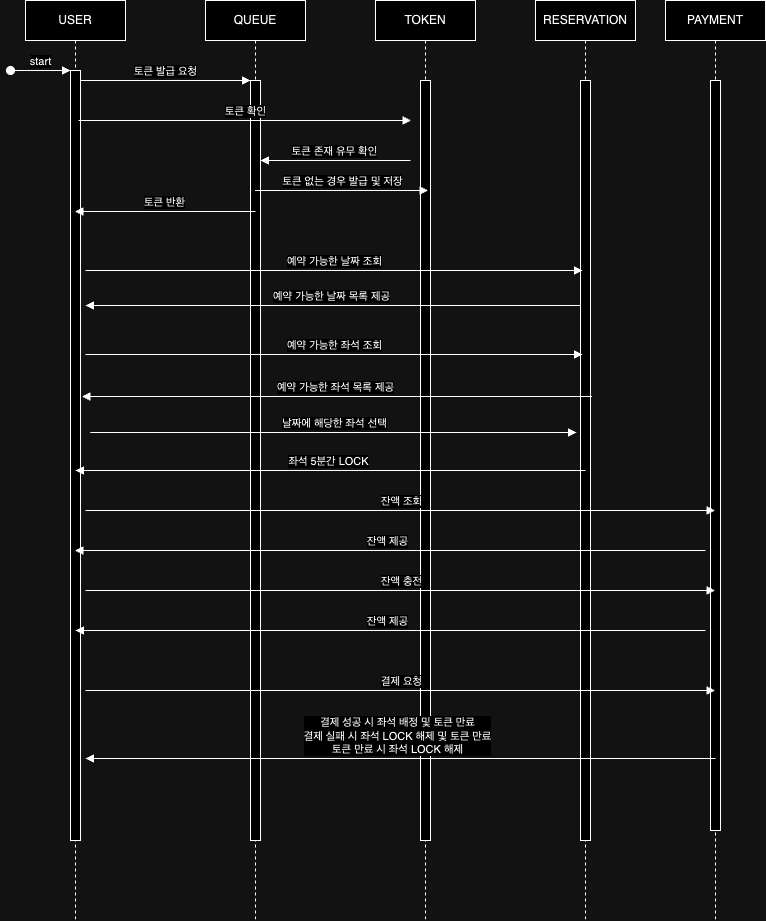

The diagram above was exported from draw.io. Its source (the exported page's mxGraphModel, read from the mxfile embedded in the PNG):
<mxGraphModel dx="1018" dy="1373" grid="1" gridSize="10" guides="1" tooltips="1" connect="1" arrows="1" fold="1" page="1" pageScale="1" pageWidth="850" pageHeight="1100" math="0" shadow="0">
  <root>
    <mxCell id="0" />
    <mxCell id="1" parent="0" />
    <mxCell id="aM9ryv3xv72pqoxQDRHE-5" value="QUEUE" style="shape=umlLifeline;perimeter=lifelinePerimeter;whiteSpace=wrap;html=1;container=0;dropTarget=0;collapsible=0;recursiveResize=0;outlineConnect=0;portConstraint=eastwest;newEdgeStyle={&quot;edgeStyle&quot;:&quot;elbowEdgeStyle&quot;,&quot;elbow&quot;:&quot;vertical&quot;,&quot;curved&quot;:0,&quot;rounded&quot;:0};" parent="1" vertex="1">
      <mxGeometry x="220" y="40" width="100" height="920" as="geometry" />
    </mxCell>
    <mxCell id="aM9ryv3xv72pqoxQDRHE-6" value="" style="html=1;points=[];perimeter=orthogonalPerimeter;outlineConnect=0;targetShapes=umlLifeline;portConstraint=eastwest;newEdgeStyle={&quot;edgeStyle&quot;:&quot;elbowEdgeStyle&quot;,&quot;elbow&quot;:&quot;vertical&quot;,&quot;curved&quot;:0,&quot;rounded&quot;:0};" parent="aM9ryv3xv72pqoxQDRHE-5" vertex="1">
      <mxGeometry x="45" y="80" width="10" height="760" as="geometry" />
    </mxCell>
    <mxCell id="aM9ryv3xv72pqoxQDRHE-7" value="토큰 발급 요청" style="html=1;verticalAlign=bottom;endArrow=block;edgeStyle=elbowEdgeStyle;elbow=vertical;curved=0;rounded=0;" parent="1" source="aM9ryv3xv72pqoxQDRHE-2" target="aM9ryv3xv72pqoxQDRHE-6" edge="1">
      <mxGeometry relative="1" as="geometry">
        <mxPoint x="195" y="130" as="sourcePoint" />
        <Array as="points">
          <mxPoint x="180" y="120" />
        </Array>
        <mxPoint as="offset" />
      </mxGeometry>
    </mxCell>
    <mxCell id="bRPDay80BkckND7hCL-p-3" value="TOKEN" style="shape=umlLifeline;perimeter=lifelinePerimeter;whiteSpace=wrap;html=1;container=0;dropTarget=0;collapsible=0;recursiveResize=0;outlineConnect=0;portConstraint=eastwest;newEdgeStyle={&quot;edgeStyle&quot;:&quot;elbowEdgeStyle&quot;,&quot;elbow&quot;:&quot;vertical&quot;,&quot;curved&quot;:0,&quot;rounded&quot;:0};" parent="1" vertex="1">
      <mxGeometry x="390" y="40" width="100" height="920" as="geometry" />
    </mxCell>
    <mxCell id="bRPDay80BkckND7hCL-p-4" value="" style="html=1;points=[];perimeter=orthogonalPerimeter;outlineConnect=0;targetShapes=umlLifeline;portConstraint=eastwest;newEdgeStyle={&quot;edgeStyle&quot;:&quot;elbowEdgeStyle&quot;,&quot;elbow&quot;:&quot;vertical&quot;,&quot;curved&quot;:0,&quot;rounded&quot;:0};" parent="bRPDay80BkckND7hCL-p-3" vertex="1">
      <mxGeometry x="45" y="80" width="10" height="760" as="geometry" />
    </mxCell>
    <mxCell id="aM9ryv3xv72pqoxQDRHE-1" value="USER" style="shape=umlLifeline;perimeter=lifelinePerimeter;whiteSpace=wrap;html=1;container=0;dropTarget=0;collapsible=0;recursiveResize=0;outlineConnect=0;portConstraint=eastwest;newEdgeStyle={&quot;edgeStyle&quot;:&quot;elbowEdgeStyle&quot;,&quot;elbow&quot;:&quot;vertical&quot;,&quot;curved&quot;:0,&quot;rounded&quot;:0};" parent="1" vertex="1">
      <mxGeometry x="40" y="40" width="100" height="920" as="geometry" />
    </mxCell>
    <mxCell id="aM9ryv3xv72pqoxQDRHE-2" value="" style="html=1;points=[];perimeter=orthogonalPerimeter;outlineConnect=0;targetShapes=umlLifeline;portConstraint=eastwest;newEdgeStyle={&quot;edgeStyle&quot;:&quot;elbowEdgeStyle&quot;,&quot;elbow&quot;:&quot;vertical&quot;,&quot;curved&quot;:0,&quot;rounded&quot;:0};" parent="aM9ryv3xv72pqoxQDRHE-1" vertex="1">
      <mxGeometry x="45" y="70" width="10" height="770" as="geometry" />
    </mxCell>
    <mxCell id="aM9ryv3xv72pqoxQDRHE-3" value="start" style="html=1;verticalAlign=bottom;startArrow=oval;endArrow=block;startSize=8;edgeStyle=elbowEdgeStyle;elbow=vertical;curved=0;rounded=0;" parent="aM9ryv3xv72pqoxQDRHE-1" target="aM9ryv3xv72pqoxQDRHE-2" edge="1">
      <mxGeometry relative="1" as="geometry">
        <mxPoint x="-15" y="70" as="sourcePoint" />
      </mxGeometry>
    </mxCell>
    <mxCell id="bRPDay80BkckND7hCL-p-13" value="RESERVATION" style="shape=umlLifeline;perimeter=lifelinePerimeter;whiteSpace=wrap;html=1;container=0;dropTarget=0;collapsible=0;recursiveResize=0;outlineConnect=0;portConstraint=eastwest;newEdgeStyle={&quot;edgeStyle&quot;:&quot;elbowEdgeStyle&quot;,&quot;elbow&quot;:&quot;vertical&quot;,&quot;curved&quot;:0,&quot;rounded&quot;:0};" parent="1" vertex="1">
      <mxGeometry x="550" y="40" width="100" height="920" as="geometry" />
    </mxCell>
    <mxCell id="bRPDay80BkckND7hCL-p-14" value="" style="html=1;points=[];perimeter=orthogonalPerimeter;outlineConnect=0;targetShapes=umlLifeline;portConstraint=eastwest;newEdgeStyle={&quot;edgeStyle&quot;:&quot;elbowEdgeStyle&quot;,&quot;elbow&quot;:&quot;vertical&quot;,&quot;curved&quot;:0,&quot;rounded&quot;:0};" parent="bRPDay80BkckND7hCL-p-13" vertex="1">
      <mxGeometry x="45" y="80" width="10" height="760" as="geometry" />
    </mxCell>
    <mxCell id="bRPDay80BkckND7hCL-p-19" value="예약 가능한 좌석 조회" style="html=1;verticalAlign=bottom;endArrow=block;edgeStyle=elbowEdgeStyle;elbow=horizontal;curved=0;rounded=0;" parent="1" edge="1">
      <mxGeometry x="0.0036" relative="1" as="geometry">
        <mxPoint x="100" y="394" as="sourcePoint" />
        <Array as="points">
          <mxPoint x="400.75" y="394" />
        </Array>
        <mxPoint x="597" y="394" as="targetPoint" />
        <mxPoint as="offset" />
      </mxGeometry>
    </mxCell>
    <mxCell id="bRPDay80BkckND7hCL-p-20" value="예약 가능한 좌석 목록 제공" style="html=1;verticalAlign=bottom;endArrow=block;edgeStyle=elbowEdgeStyle;elbow=vertical;curved=0;rounded=0;" parent="1" edge="1">
      <mxGeometry x="0.0078" relative="1" as="geometry">
        <mxPoint x="606.5" y="436" as="sourcePoint" />
        <Array as="points">
          <mxPoint x="227" y="436" />
        </Array>
        <mxPoint x="96.5" y="436" as="targetPoint" />
        <mxPoint as="offset" />
      </mxGeometry>
    </mxCell>
    <mxCell id="bRPDay80BkckND7hCL-p-22" value="날짜에 해당한 좌석 선택" style="html=1;verticalAlign=bottom;endArrow=block;edgeStyle=elbowEdgeStyle;elbow=horizontal;curved=0;rounded=0;" parent="1" edge="1">
      <mxGeometry x="0.0036" relative="1" as="geometry">
        <mxPoint x="104.75" y="472" as="sourcePoint" />
        <Array as="points">
          <mxPoint x="394.75" y="472" />
        </Array>
        <mxPoint x="591" y="472" as="targetPoint" />
        <mxPoint as="offset" />
      </mxGeometry>
    </mxCell>
    <mxCell id="bRPDay80BkckND7hCL-p-23" value="PAYMENT" style="shape=umlLifeline;perimeter=lifelinePerimeter;whiteSpace=wrap;html=1;container=0;dropTarget=0;collapsible=0;recursiveResize=0;outlineConnect=0;portConstraint=eastwest;newEdgeStyle={&quot;edgeStyle&quot;:&quot;elbowEdgeStyle&quot;,&quot;elbow&quot;:&quot;vertical&quot;,&quot;curved&quot;:0,&quot;rounded&quot;:0};" parent="1" vertex="1">
      <mxGeometry x="680" y="40" width="100" height="920" as="geometry" />
    </mxCell>
    <mxCell id="bRPDay80BkckND7hCL-p-24" value="" style="html=1;points=[];perimeter=orthogonalPerimeter;outlineConnect=0;targetShapes=umlLifeline;portConstraint=eastwest;newEdgeStyle={&quot;edgeStyle&quot;:&quot;elbowEdgeStyle&quot;,&quot;elbow&quot;:&quot;vertical&quot;,&quot;curved&quot;:0,&quot;rounded&quot;:0};" parent="bRPDay80BkckND7hCL-p-23" vertex="1">
      <mxGeometry x="45" y="80" width="10" height="750" as="geometry" />
    </mxCell>
    <mxCell id="bRPDay80BkckND7hCL-p-28" value="잔액 조회" style="html=1;verticalAlign=bottom;endArrow=block;edgeStyle=elbowEdgeStyle;elbow=horizontal;curved=0;rounded=0;" parent="1" edge="1">
      <mxGeometry x="0.0036" relative="1" as="geometry">
        <mxPoint x="100" y="550" as="sourcePoint" />
        <Array as="points">
          <mxPoint x="390" y="550" />
        </Array>
        <mxPoint x="729.5" y="550" as="targetPoint" />
        <mxPoint as="offset" />
      </mxGeometry>
    </mxCell>
    <mxCell id="bRPDay80BkckND7hCL-p-29" value="좌석 5분간 LOCK" style="html=1;verticalAlign=bottom;endArrow=block;edgeStyle=elbowEdgeStyle;elbow=vertical;curved=0;rounded=0;" parent="1" edge="1">
      <mxGeometry x="0.009" relative="1" as="geometry">
        <mxPoint x="600" y="510" as="sourcePoint" />
        <Array as="points">
          <mxPoint x="220.5" y="510" />
        </Array>
        <mxPoint x="90" y="510" as="targetPoint" />
        <mxPoint as="offset" />
      </mxGeometry>
    </mxCell>
    <mxCell id="bRPDay80BkckND7hCL-p-30" value="잔액 제공" style="html=1;verticalAlign=bottom;endArrow=block;edgeStyle=elbowEdgeStyle;elbow=vertical;curved=0;rounded=0;" parent="1" target="aM9ryv3xv72pqoxQDRHE-1" edge="1">
      <mxGeometry x="0.0087" relative="1" as="geometry">
        <mxPoint x="720" y="590" as="sourcePoint" />
        <Array as="points">
          <mxPoint x="340.5" y="590" />
        </Array>
        <mxPoint x="210" y="590" as="targetPoint" />
        <mxPoint as="offset" />
      </mxGeometry>
    </mxCell>
    <mxCell id="bRPDay80BkckND7hCL-p-31" value="잔액 충전" style="html=1;verticalAlign=bottom;endArrow=block;edgeStyle=elbowEdgeStyle;elbow=horizontal;curved=0;rounded=0;" parent="1" edge="1">
      <mxGeometry x="0.0036" relative="1" as="geometry">
        <mxPoint x="100" y="630" as="sourcePoint" />
        <Array as="points">
          <mxPoint x="390" y="630" />
        </Array>
        <mxPoint x="729.5" y="630" as="targetPoint" />
        <mxPoint as="offset" />
      </mxGeometry>
    </mxCell>
    <mxCell id="bRPDay80BkckND7hCL-p-32" value="잔액 제공" style="html=1;verticalAlign=bottom;endArrow=block;edgeStyle=elbowEdgeStyle;elbow=vertical;curved=0;rounded=0;" parent="1" edge="1">
      <mxGeometry x="0.0095" relative="1" as="geometry">
        <mxPoint x="720" y="670" as="sourcePoint" />
        <Array as="points">
          <mxPoint x="340.5" y="670" />
        </Array>
        <mxPoint x="90" y="670" as="targetPoint" />
        <mxPoint as="offset" />
      </mxGeometry>
    </mxCell>
    <mxCell id="bRPDay80BkckND7hCL-p-33" value="결제 요청" style="html=1;verticalAlign=bottom;endArrow=block;edgeStyle=elbowEdgeStyle;elbow=horizontal;curved=0;rounded=0;" parent="1" edge="1">
      <mxGeometry x="0.0036" relative="1" as="geometry">
        <mxPoint x="100" y="730" as="sourcePoint" />
        <Array as="points">
          <mxPoint x="390" y="730" />
        </Array>
        <mxPoint x="729.5" y="730" as="targetPoint" />
        <mxPoint as="offset" />
      </mxGeometry>
    </mxCell>
    <mxCell id="bRPDay80BkckND7hCL-p-35" value="결제 성공 시 좌석 배정 및 토큰 만료&lt;div&gt;결제 실패 시 좌석 LOCK 해제 및 토큰 만료&lt;/div&gt;&lt;div&gt;토큰 만료 시 좌석 LOCK 해제&lt;/div&gt;" style="html=1;verticalAlign=bottom;endArrow=block;edgeStyle=elbowEdgeStyle;elbow=vertical;curved=0;rounded=0;" parent="1" edge="1">
      <mxGeometry x="0.0095" relative="1" as="geometry">
        <mxPoint x="730" y="798" as="sourcePoint" />
        <Array as="points">
          <mxPoint x="350.5" y="798" />
        </Array>
        <mxPoint x="100" y="798" as="targetPoint" />
        <mxPoint as="offset" />
      </mxGeometry>
    </mxCell>
    <mxCell id="NTScp7Qje4p-H5j_c-cC-1" value="토큰 확인" style="html=1;verticalAlign=bottom;endArrow=block;edgeStyle=elbowEdgeStyle;elbow=horizontal;curved=0;rounded=0;" edge="1" parent="1">
      <mxGeometry x="0.003" relative="1" as="geometry">
        <mxPoint x="93" y="160" as="sourcePoint" />
        <Array as="points">
          <mxPoint x="383" y="160" />
        </Array>
        <mxPoint x="425.5" y="160" as="targetPoint" />
        <mxPoint as="offset" />
      </mxGeometry>
    </mxCell>
    <mxCell id="NTScp7Qje4p-H5j_c-cC-2" value="토큰 존재 유무 확인" style="html=1;verticalAlign=bottom;endArrow=block;edgeStyle=elbowEdgeStyle;elbow=vertical;curved=0;rounded=0;" edge="1" parent="1">
      <mxGeometry x="0.009" relative="1" as="geometry">
        <mxPoint x="425" y="200" as="sourcePoint" />
        <Array as="points">
          <mxPoint x="335.5" y="200" />
        </Array>
        <mxPoint x="275" y="200" as="targetPoint" />
        <mxPoint as="offset" />
      </mxGeometry>
    </mxCell>
    <mxCell id="NTScp7Qje4p-H5j_c-cC-3" value="토큰 반환" style="html=1;verticalAlign=bottom;endArrow=block;edgeStyle=elbowEdgeStyle;elbow=vertical;curved=0;rounded=0;" edge="1" parent="1">
      <mxGeometry x="0.0083" relative="1" as="geometry">
        <mxPoint x="270" y="251" as="sourcePoint" />
        <Array as="points">
          <mxPoint x="180.5" y="251" />
        </Array>
        <mxPoint x="89.5" y="251" as="targetPoint" />
        <mxPoint as="offset" />
      </mxGeometry>
    </mxCell>
    <mxCell id="NTScp7Qje4p-H5j_c-cC-13" value="토큰 없는 경우 발급 및 저장" style="html=1;verticalAlign=bottom;endArrow=block;edgeStyle=elbowEdgeStyle;elbow=horizontal;curved=0;rounded=0;" edge="1" parent="1" source="aM9ryv3xv72pqoxQDRHE-5">
      <mxGeometry x="0.003" relative="1" as="geometry">
        <mxPoint x="290" y="230" as="sourcePoint" />
        <Array as="points">
          <mxPoint x="400" y="230" />
        </Array>
        <mxPoint x="442.5" y="230" as="targetPoint" />
        <mxPoint as="offset" />
      </mxGeometry>
    </mxCell>
    <mxCell id="NTScp7Qje4p-H5j_c-cC-14" value="예약 가능한 날짜 조회" style="html=1;verticalAlign=bottom;endArrow=block;edgeStyle=elbowEdgeStyle;elbow=horizontal;curved=0;rounded=0;" edge="1" parent="1">
      <mxGeometry x="0.0036" relative="1" as="geometry">
        <mxPoint x="100" y="310" as="sourcePoint" />
        <Array as="points">
          <mxPoint x="400.75" y="310" />
        </Array>
        <mxPoint x="597" y="310" as="targetPoint" />
        <mxPoint as="offset" />
      </mxGeometry>
    </mxCell>
    <mxCell id="NTScp7Qje4p-H5j_c-cC-15" value="예약 가능한 날짜 목록 제공" style="html=1;verticalAlign=bottom;endArrow=block;edgeStyle=elbowEdgeStyle;elbow=vertical;curved=0;rounded=0;" edge="1" parent="1" source="bRPDay80BkckND7hCL-p-14">
      <mxGeometry x="0.0078" relative="1" as="geometry">
        <mxPoint x="610" y="345" as="sourcePoint" />
        <Array as="points">
          <mxPoint x="230.5" y="345" />
        </Array>
        <mxPoint x="100" y="345" as="targetPoint" />
        <mxPoint as="offset" />
      </mxGeometry>
    </mxCell>
  </root>
</mxGraphModel>